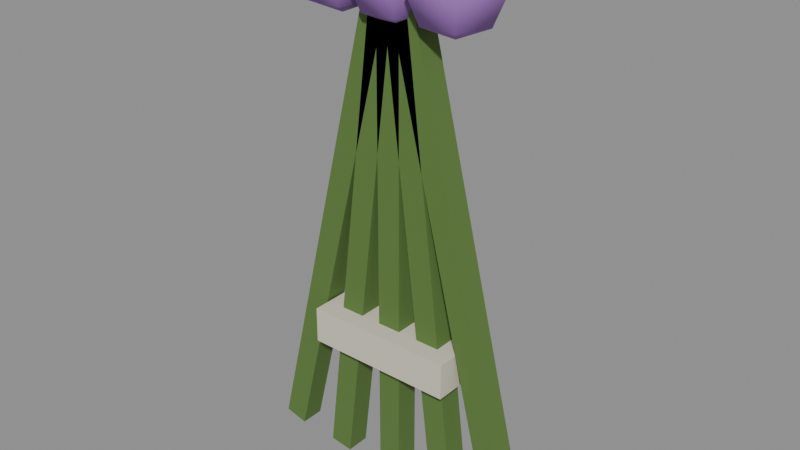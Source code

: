 # Source: good-herb.blend  (saved by Blender 5.3.31; exported with 4.5.12 LTS)
import bpy
from mathutils import Matrix  # noqa: F401  (used for matrix-valued properties, if any)

bpy.ops.wm.read_factory_settings(use_empty=True)
scene = bpy.context.scene
scene.name = 'Scene'

# ---- materials (node trees are filled in below, after node groups)
mat_5a7a3a = bpy.data.materials.new('#5a7a3a')
mat_5a7a3a.use_backface_culling = True
mat_5a7a3a.diffuse_color = (0.1022, 0.1946, 0.04231, 1.0)
mat_d8d2c0 = bpy.data.materials.new('#d8d2c0')
mat_d8d2c0.use_backface_culling = True
mat_d8d2c0.diffuse_color = (0.6867, 0.6445, 0.5271, 1.0)
mat_9a6ab8 = bpy.data.materials.new('#9a6ab8')
mat_9a6ab8.use_backface_culling = True
mat_9a6ab8.diffuse_color = (0.3231, 0.1441, 0.4793, 1.0)

# ---- material node trees
mat_5a7a3a.use_nodes = True; mat_5a7a3a.node_tree.nodes.clear()
_N = mat_5a7a3a.node_tree.nodes; _L = mat_5a7a3a.node_tree.links
n0 = _N.new('ShaderNodeBsdfPrincipled'); n0.name = 'Principled BSDF'; n0.location = (-200, 100)
n0.inputs[0].default_value = (0.1022, 0.1946, 0.04231, 1.0)
n0.inputs[2].default_value = 0.9
n0.inputs[10].default_value = 0.005
n1 = _N.new('ShaderNodeOutputMaterial'); n1.name = 'Material Output'; n1.location = (200, 100)
_L.new(n0.outputs[0], n1.inputs[0])
n1.is_active_output = True
mat_d8d2c0.use_nodes = True; mat_d8d2c0.node_tree.nodes.clear()
_N = mat_d8d2c0.node_tree.nodes; _L = mat_d8d2c0.node_tree.links
n0 = _N.new('ShaderNodeBsdfPrincipled'); n0.name = 'Principled BSDF'; n0.location = (-200, 100)
n0.inputs[0].default_value = (0.6867, 0.6445, 0.5271, 1.0)
n0.inputs[2].default_value = 0.9
n0.inputs[10].default_value = 0.005
n1 = _N.new('ShaderNodeOutputMaterial'); n1.name = 'Material Output'; n1.location = (200, 100)
_L.new(n0.outputs[0], n1.inputs[0])
n1.is_active_output = True
mat_9a6ab8.use_nodes = True; mat_9a6ab8.node_tree.nodes.clear()
_N = mat_9a6ab8.node_tree.nodes; _L = mat_9a6ab8.node_tree.links
n0 = _N.new('ShaderNodeBsdfPrincipled'); n0.name = 'Principled BSDF'; n0.location = (-200, 100)
n0.inputs[0].default_value = (0.3231, 0.1441, 0.4793, 1.0)
n0.inputs[2].default_value = 0.9
n0.inputs[10].default_value = 0.005
n1 = _N.new('ShaderNodeOutputMaterial'); n1.name = 'Material Output'; n1.location = (200, 100)
_L.new(n0.outputs[0], n1.inputs[0])
n1.is_active_output = True

# ---- meshes
me_5a7a3a_noshadow = bpy.data.meshes.new('#5a7a3a_noshadow')
me_5a7a3a_noshadow.from_pydata([(-0.0469, 0.004, 0.003244), (-0.0469, -0.004, 0.003244), (-0.008869, 0.004, 0.1587), (-0.008869, -0.004, 0.1587), (-0.03913, 0.004, 0.001342), (-0.03913, -0.004, 0.001342), (-0.001098, 0.004, 0.1568), (-0.001098, -0.004, 0.1568), (-0.02555, 0.004, 0.001054), (-0.02555, -0.004, 0.001054), (-0.006394, 0.004, 0.1599), (-0.006394, -0.004, 0.1599), (-0.01761, 0.004, 9.646e-05), (-0.01761, -0.004, 9.646e-05), (0.001548, 0.004, 0.1589), (0.001548, -0.004, 0.1589), (-0.004, 0.004, 0.0), (-0.004, -0.004, 0.0), (-0.004, 0.004, 0.16), (-0.004, -0.004, 0.16), (0.004, 0.004, 0.0), (0.004, -0.004, 0.0), (0.004, 0.004, 0.16), (0.004, -0.004, 0.16), (0.01761, 0.004, 9.646e-05), (0.01761, -0.004, 9.646e-05), (-0.001548, 0.004, 0.1589), (-0.001548, -0.004, 0.1589), (0.02555, 0.004, 0.001054), (0.02555, -0.004, 0.001054), (0.006394, 0.004, 0.1599), (0.006394, -0.004, 0.1599), (0.03913, 0.004, 0.001342), (0.03913, -0.004, 0.001342), (0.001098, 0.004, 0.1568), (0.001098, -0.004, 0.1568), (0.0469, 0.004, 0.003244), (0.0469, -0.004, 0.003244), (0.008869, 0.004, 0.1587), (0.008869, -0.004, 0.1587)], [], [(0, 1, 3, 2), (2, 3, 7, 6), (6, 7, 5, 4), (4, 5, 1, 0), (2, 6, 4, 0), (7, 3, 1, 5), (8, 9, 11, 10), (10, 11, 15, 14), (14, 15, 13, 12), (12, 13, 9, 8), (10, 14, 12, 8), (15, 11, 9, 13), (16, 17, 19, 18), (18, 19, 23, 22), (22, 23, 21, 20), (20, 21, 17, 16), (18, 22, 20, 16), (23, 19, 17, 21), (24, 25, 27, 26), (26, 27, 31, 30), (30, 31, 29, 28), (28, 29, 25, 24), (26, 30, 28, 24), (31, 27, 25, 29), (32, 33, 35, 34), (34, 35, 39, 38), (38, 39, 37, 36), (36, 37, 33, 32), (34, 38, 36, 32), (39, 35, 33, 37)])
me_5a7a3a_noshadow.materials.append(mat_5a7a3a)
me_5a7a3a_noshadow.update()
me_d8d2c0_noshadow = bpy.data.meshes.new('#d8d2c0_noshadow')
me_d8d2c0_noshadow.from_pydata([(-0.025, 0.01, 0.044), (-0.025, -0.01, 0.044), (-0.025, 0.01, 0.056), (-0.025, -0.01, 0.056), (0.025, 0.01, 0.044), (0.025, -0.01, 0.044), (0.025, 0.01, 0.056), (0.025, -0.01, 0.056)], [], [(0, 1, 3, 2), (2, 3, 7, 6), (6, 7, 5, 4), (4, 5, 1, 0), (2, 6, 4, 0), (7, 3, 1, 5)])
me_d8d2c0_noshadow.materials.append(mat_d8d2c0)
me_d8d2c0_noshadow.update()
me_9a6ab8_noshadow = bpy.data.meshes.new('#9a6ab8_noshadow')
me_9a6ab8_noshadow.from_pydata([(-0.02, 6.12e-10, 0.179), (-0.02, 0.009899, 0.1749), (-0.02, 0.014, 0.165), (-0.02, 0.009899, 0.1551), (-0.02, -6.12e-10, 0.151), (0.008229, -0.01133, 0.165), (-0.01059, 0.003059, 0.1749), (-0.006685, 0.004326, 0.165), (-0.01059, 0.003059, 0.1551), (0.005819, -0.008009, 0.1749), (0.0, 6.12e-10, 0.179), (-0.01418, -0.008009, 0.1749), (-0.01177, -0.01133, 0.165), (-0.01418, -0.008009, 0.1551), (0.02823, -0.01133, 0.165), (0.009415, 0.003059, 0.1749), (-0.02582, -0.008009, 0.1749), (-0.02823, -0.01133, 0.165), (-0.02582, -0.008009, 0.1551), (0.01331, 0.004326, 0.165), (0.009415, 0.003059, 0.1551), (-0.02941, 0.003059, 0.1749), (-0.03331, 0.004326, 0.165), (-0.02941, 0.003059, 0.1551), (0.0, -6.12e-10, 0.151), (0.02582, -0.008009, 0.1749), (0.0, 0.009899, 0.1551), (0.0, 0.014, 0.165), (0.0, 0.009899, 0.1749), (0.02, 6.12e-10, 0.179), (0.005819, -0.008009, 0.1551), (-0.008229, -0.01133, 0.165), (-0.005819, -0.008009, 0.1749), (0.02941, 0.003059, 0.1749), (-0.005819, -0.008009, 0.1551), (0.03331, 0.004326, 0.165), (-0.01331, 0.004326, 0.165), (-0.009415, 0.003059, 0.1749), (0.02941, 0.003059, 0.1551), (-0.009415, 0.003059, 0.1551), (0.02, -6.12e-10, 0.151), (0.02, 0.009899, 0.1551), (0.02, 0.014, 0.165), (0.02, 0.009899, 0.1749), (0.02582, -0.008009, 0.1551), (0.01177, -0.01133, 0.165), (0.01418, -0.008009, 0.1749), (0.01418, -0.008009, 0.1551), (0.006685, 0.004326, 0.165), (0.01059, 0.003059, 0.1749), (0.01059, 0.003059, 0.1551)], [], [(3, 2, 7, 8), (1, 0, 6), (4, 3, 8), (2, 1, 6, 7), (6, 0, 11), (4, 8, 13), (7, 6, 11, 12), (8, 7, 12, 13), (13, 12, 17, 18), (11, 0, 16), (4, 13, 18), (12, 11, 16, 17), (18, 17, 22, 23), (16, 0, 21), (4, 18, 23), (17, 16, 21, 22), (23, 22, 2, 3), (21, 0, 1), (4, 23, 3), (22, 21, 1, 2), (28, 10, 15), (26, 27, 19, 20), (27, 28, 15, 19), (24, 26, 20), (24, 20, 30), (19, 15, 9, 5), (20, 19, 5, 30), (15, 10, 9), (24, 30, 34), (5, 9, 32, 31), (30, 5, 31, 34), (9, 10, 32), (31, 32, 37, 36), (24, 34, 39), (34, 31, 36, 39), (32, 10, 37), (24, 39, 26), (36, 37, 28, 27), (37, 10, 28), (39, 36, 27, 26), (41, 42, 35, 38), (42, 43, 33, 35), (40, 41, 38), (43, 29, 33), (40, 38, 44), (35, 33, 25, 14), (38, 35, 14, 44), (33, 29, 25), (40, 44, 47), (44, 14, 45, 47), (25, 29, 46), (14, 25, 46, 45), (45, 46, 49, 48), (46, 29, 49), (47, 45, 48, 50), (40, 47, 50), (40, 50, 41), (48, 49, 43, 42), (49, 29, 43), (50, 48, 42, 41)])
me_9a6ab8_noshadow.polygons.foreach_set('use_smooth', [True] * 60)
me_9a6ab8_noshadow.materials.append(mat_9a6ab8)
me_9a6ab8_noshadow.update()

# ---- objects
ob_5a7a3a_noshadow = bpy.data.objects.new('#5a7a3a_noshadow', me_5a7a3a_noshadow)
ob_d8d2c0_noshadow = bpy.data.objects.new('#d8d2c0_noshadow', me_d8d2c0_noshadow)
ob_9a6ab8_noshadow = bpy.data.objects.new('#9a6ab8_noshadow', me_9a6ab8_noshadow)

# ---- transforms, parenting, visibility, modifiers, constraints
ob_5a7a3a_noshadow.location = (0.0, 0.0, 0.0)
ob_d8d2c0_noshadow.location = (0.0, 0.0, 0.0)
ob_9a6ab8_noshadow.location = (0.0, 0.0, 0.0)

# ---- collection membership
scene.collection.objects.link(ob_5a7a3a_noshadow)
scene.collection.objects.link(ob_d8d2c0_noshadow)
scene.collection.objects.link(ob_9a6ab8_noshadow)

# ---- scene / render settings (as saved in the file)
scene.frame_start = 1; scene.frame_end = 250; scene.frame_set(1)
scene.render.engine = 'BLENDER_EEVEE_NEXT'
scene.render.bake_bias = 0.0
scene.render.bake_samples = 0
scene.render.compositor_device = 'GPU'
scene.eevee.use_volume_custom_range = False
scene.eevee.fast_gi_thickness_near = 0.1
scene.eevee.fast_gi_thickness_far = 0.0
scene.eevee.ray_tracing_options.screen_trace_thickness = 0.1
bpy.context.view_layer.update()

# ---- added for rendering (the .blend has no active camera and no usable light): camera, sun + grey world if the file has none
cam_auto = bpy.data.cameras.new('AutoCamera')
cam_auto.lens = 50.0
cam_auto.sensor_width = 36.0
cam_auto.clip_end = 1000.0
ob_auto_camera = bpy.data.objects.new('AutoCamera', cam_auto)
scene.collection.objects.link(ob_auto_camera)
ob_auto_camera.location = (0.18844, -0.224792, 0.240252)
ob_auto_camera.rotation_euler = (1.09748, -7.21219e-08, 0.694738)
scene.camera = ob_auto_camera
light_auto_sun = bpy.data.lights.new('AutoSun', 'SUN')
light_auto_sun.energy = 3.0
light_auto_sun.angle = 0.0523599
ob_auto_sun = bpy.data.objects.new('AutoSun', light_auto_sun)
scene.collection.objects.link(ob_auto_sun)
ob_auto_sun.rotation_euler = (0.872665, 0.174533, 0.523599)
if scene.world is None:
    world_auto = bpy.data.worlds.new('AutoWorld')
    world_auto.color = (0.3, 0.3, 0.3)
    scene.world = world_auto
bpy.context.view_layer.update()
